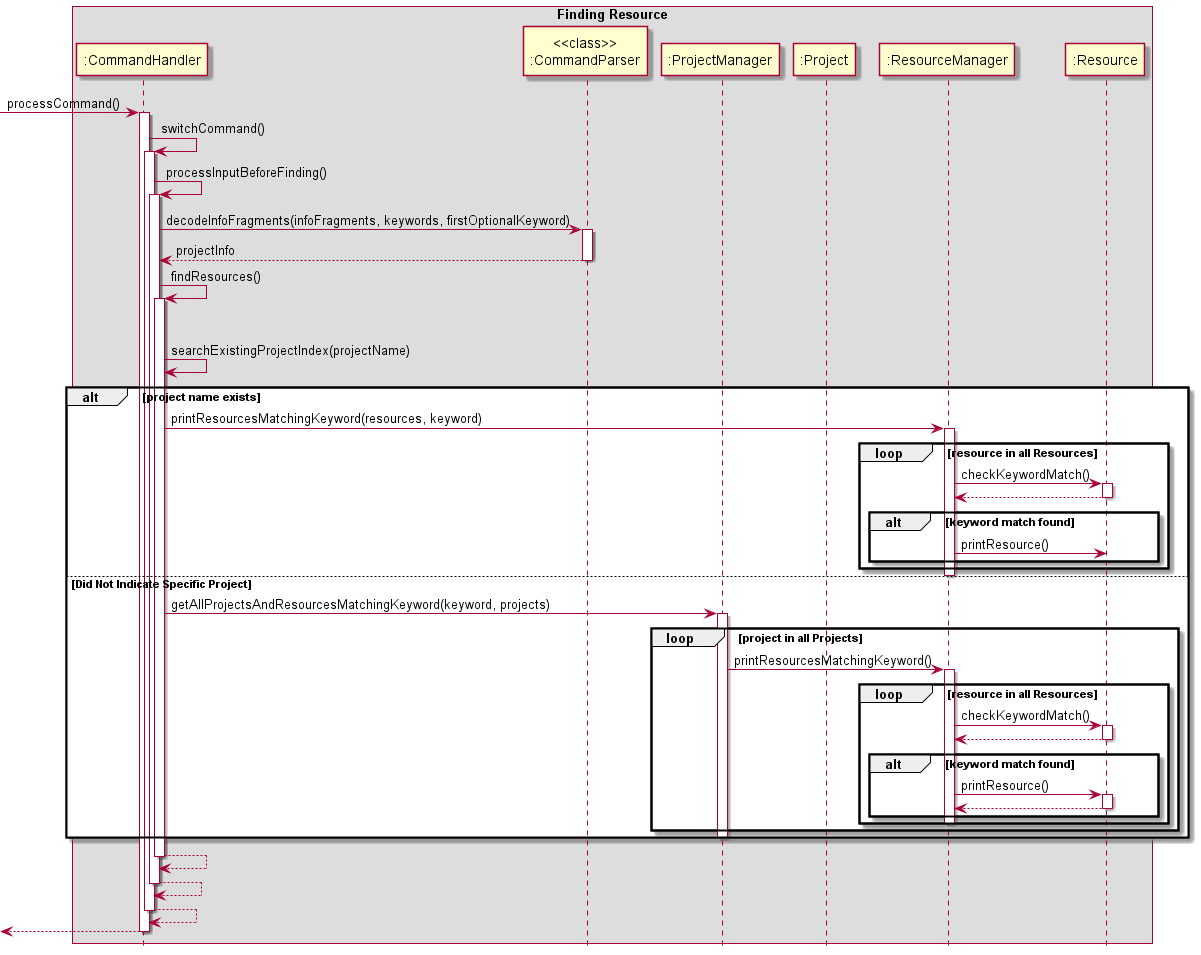

The diagram above was rendered by PlantUML. Its source (embedded in the PNG):
@startuml
hide footbox

box Finding Resource
participant ":CommandHandler" as CH
participant "<<class>>\n:CommandParser" as CP
participant ":ProjectManager" as PM
participant ":Project" as P
participant ":ResourceManager" as RM
participant ":Resource" as R


[-> CH : processCommand()
activate CH

CH -> CH : switchCommand()
activate CH

CH -> CH : processInputBeforeFinding()
activate CH

CH -> CP : decodeInfoFragments(infoFragments, keywords, firstOptionalKeyword)
activate CP
return projectInfo

CH -> CH : findResources()
activate CH
alt Indicated Specific Project
    CH -> CH : searchExistingProjectIndex(projectName)
    alt project name exists

        CH -> RM : printResourcesMatchingKeyword(resources, keyword)
        activate RM
        loop resource in all Resources
            RM -> R : checkKeywordMatch()
            activate R
            return
            alt keyword match found
                RM -> R : printResource()
            end
        end
        deactivate RM
else Did Not Indicate Specific Project
    CH -> PM : getAllProjectsAndResourcesMatchingKeyword(keyword, projects)
    activate PM
    loop project in all Projects
        PM -> RM : printResourcesMatchingKeyword()
        activate RM
        loop resource in all Resources
            RM -> R : checkKeywordMatch()
            activate R
            return
            alt keyword match found
                RM -> R : printResource()
                activate R
                return

            end
        deactivate RM
        end
    end
    deactivate PM
end

return
return
return
return


@enduml